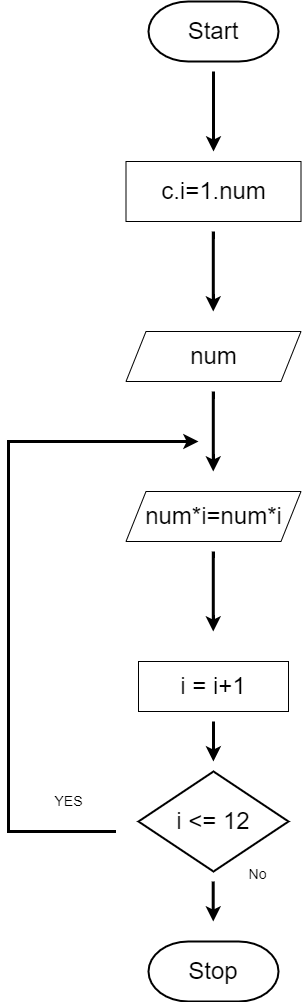

The diagram above was exported from draw.io. Its source (the exported page's mxGraphModel, read from the mxfile embedded in the PNG):
<mxGraphModel dx="2188" dy="1172" grid="1" gridSize="10" guides="1" tooltips="1" connect="1" arrows="1" fold="1" page="1" pageScale="1" pageWidth="827" pageHeight="1169" math="0" shadow="0">
  <root>
    <mxCell id="WIyWlLk6GJQsqaUBKTNV-0" />
    <mxCell id="WIyWlLk6GJQsqaUBKTNV-1" parent="WIyWlLk6GJQsqaUBKTNV-0" />
    <mxCell id="LEPwSq2POfgRvx2m_7dP-1" value="&lt;font style=&quot;font-size: 24px&quot;&gt;Start&lt;/font&gt;" style="strokeWidth=2;html=1;shape=mxgraph.flowchart.terminator;whiteSpace=wrap;" vertex="1" parent="WIyWlLk6GJQsqaUBKTNV-1">
      <mxGeometry x="350" y="85" width="130" height="60" as="geometry" />
    </mxCell>
    <mxCell id="LEPwSq2POfgRvx2m_7dP-2" value="" style="endArrow=classic;html=1;rounded=0;strokeWidth=3;" edge="1" parent="WIyWlLk6GJQsqaUBKTNV-1">
      <mxGeometry width="50" height="50" relative="1" as="geometry">
        <mxPoint x="415" y="155" as="sourcePoint" />
        <mxPoint x="415" y="235" as="targetPoint" />
        <Array as="points" />
      </mxGeometry>
    </mxCell>
    <mxCell id="LEPwSq2POfgRvx2m_7dP-3" value="&lt;font style=&quot;font-size: 24px&quot;&gt;c.i=1.num&lt;/font&gt;" style="rounded=0;whiteSpace=wrap;html=1;" vertex="1" parent="WIyWlLk6GJQsqaUBKTNV-1">
      <mxGeometry x="327.5" y="245" width="175" height="60" as="geometry" />
    </mxCell>
    <mxCell id="LEPwSq2POfgRvx2m_7dP-4" value="" style="endArrow=classic;html=1;rounded=0;strokeWidth=3;" edge="1" parent="WIyWlLk6GJQsqaUBKTNV-1">
      <mxGeometry width="50" height="50" relative="1" as="geometry">
        <mxPoint x="414.8" y="315" as="sourcePoint" />
        <mxPoint x="414.8" y="395" as="targetPoint" />
        <Array as="points">
          <mxPoint x="414.8" y="355" />
        </Array>
      </mxGeometry>
    </mxCell>
    <mxCell id="LEPwSq2POfgRvx2m_7dP-5" value="num" style="shape=parallelogram;perimeter=parallelogramPerimeter;whiteSpace=wrap;html=1;fixedSize=1;fontSize=24;" vertex="1" parent="WIyWlLk6GJQsqaUBKTNV-1">
      <mxGeometry x="327.5" y="415" width="175" height="50" as="geometry" />
    </mxCell>
    <mxCell id="LEPwSq2POfgRvx2m_7dP-6" value="" style="endArrow=classic;html=1;rounded=0;strokeWidth=3;" edge="1" parent="WIyWlLk6GJQsqaUBKTNV-1">
      <mxGeometry width="50" height="50" relative="1" as="geometry">
        <mxPoint x="414.79999999999995" y="475" as="sourcePoint" />
        <mxPoint x="414.79999999999995" y="555" as="targetPoint" />
        <Array as="points">
          <mxPoint x="414.8" y="515" />
        </Array>
      </mxGeometry>
    </mxCell>
    <mxCell id="LEPwSq2POfgRvx2m_7dP-7" value="num*i=num*i" style="shape=parallelogram;perimeter=parallelogramPerimeter;whiteSpace=wrap;html=1;fixedSize=1;fontSize=24;" vertex="1" parent="WIyWlLk6GJQsqaUBKTNV-1">
      <mxGeometry x="327.5" y="575" width="175" height="50" as="geometry" />
    </mxCell>
    <mxCell id="LEPwSq2POfgRvx2m_7dP-8" value="" style="endArrow=classic;html=1;rounded=0;strokeWidth=3;" edge="1" parent="WIyWlLk6GJQsqaUBKTNV-1">
      <mxGeometry width="50" height="50" relative="1" as="geometry">
        <mxPoint x="414.7900000000001" y="635" as="sourcePoint" />
        <mxPoint x="414.7900000000001" y="715" as="targetPoint" />
        <Array as="points">
          <mxPoint x="414.79" y="675" />
        </Array>
      </mxGeometry>
    </mxCell>
    <mxCell id="LEPwSq2POfgRvx2m_7dP-9" value="i = i+1" style="rounded=0;whiteSpace=wrap;html=1;fontSize=24;" vertex="1" parent="WIyWlLk6GJQsqaUBKTNV-1">
      <mxGeometry x="340" y="745" width="150" height="50" as="geometry" />
    </mxCell>
    <mxCell id="LEPwSq2POfgRvx2m_7dP-10" value="i &amp;lt;= 12" style="strokeWidth=2;html=1;shape=mxgraph.flowchart.decision;whiteSpace=wrap;fontSize=24;" vertex="1" parent="WIyWlLk6GJQsqaUBKTNV-1">
      <mxGeometry x="340" y="855" width="150" height="100" as="geometry" />
    </mxCell>
    <mxCell id="LEPwSq2POfgRvx2m_7dP-11" value="" style="endArrow=classic;html=1;rounded=0;strokeWidth=3;" edge="1" parent="WIyWlLk6GJQsqaUBKTNV-1">
      <mxGeometry width="50" height="50" relative="1" as="geometry">
        <mxPoint x="414.93" y="805" as="sourcePoint" />
        <mxPoint x="414.93" y="845" as="targetPoint" />
        <Array as="points">
          <mxPoint x="414.93" y="835" />
        </Array>
      </mxGeometry>
    </mxCell>
    <mxCell id="LEPwSq2POfgRvx2m_7dP-12" value="&lt;font style=&quot;font-size: 14px&quot;&gt;No&lt;/font&gt;" style="text;html=1;align=center;verticalAlign=middle;resizable=0;points=[];autosize=1;strokeColor=none;fillColor=none;fontSize=24;" vertex="1" parent="WIyWlLk6GJQsqaUBKTNV-1">
      <mxGeometry x="444" y="935" width="30" height="40" as="geometry" />
    </mxCell>
    <mxCell id="LEPwSq2POfgRvx2m_7dP-13" value="" style="endArrow=classic;html=1;rounded=0;strokeWidth=3;" edge="1" parent="WIyWlLk6GJQsqaUBKTNV-1">
      <mxGeometry width="50" height="50" relative="1" as="geometry">
        <mxPoint x="414.69999999999976" y="965" as="sourcePoint" />
        <mxPoint x="415" y="1005" as="targetPoint" />
        <Array as="points">
          <mxPoint x="414.70000000000005" y="1005" />
        </Array>
      </mxGeometry>
    </mxCell>
    <mxCell id="LEPwSq2POfgRvx2m_7dP-14" value="&lt;font style=&quot;font-size: 24px&quot;&gt;Stop&lt;br&gt;&lt;/font&gt;" style="strokeWidth=2;html=1;shape=mxgraph.flowchart.terminator;whiteSpace=wrap;" vertex="1" parent="WIyWlLk6GJQsqaUBKTNV-1">
      <mxGeometry x="350" y="1025" width="130" height="60" as="geometry" />
    </mxCell>
    <mxCell id="LEPwSq2POfgRvx2m_7dP-15" value="" style="endArrow=classic;html=1;rounded=0;strokeWidth=3;" edge="1" parent="WIyWlLk6GJQsqaUBKTNV-1">
      <mxGeometry width="50" height="50" relative="1" as="geometry">
        <mxPoint x="317.5" y="915" as="sourcePoint" />
        <mxPoint x="400" y="525" as="targetPoint" />
        <Array as="points">
          <mxPoint x="317" y="915" />
          <mxPoint x="210" y="915" />
          <mxPoint x="210" y="705" />
          <mxPoint x="210" y="525" />
        </Array>
      </mxGeometry>
    </mxCell>
    <mxCell id="LEPwSq2POfgRvx2m_7dP-17" value="YES" style="text;html=1;align=center;verticalAlign=middle;resizable=0;points=[];autosize=1;strokeColor=none;fillColor=none;fontSize=14;" vertex="1" parent="WIyWlLk6GJQsqaUBKTNV-1">
      <mxGeometry x="250" y="875" width="40" height="20" as="geometry" />
    </mxCell>
  </root>
</mxGraphModel>